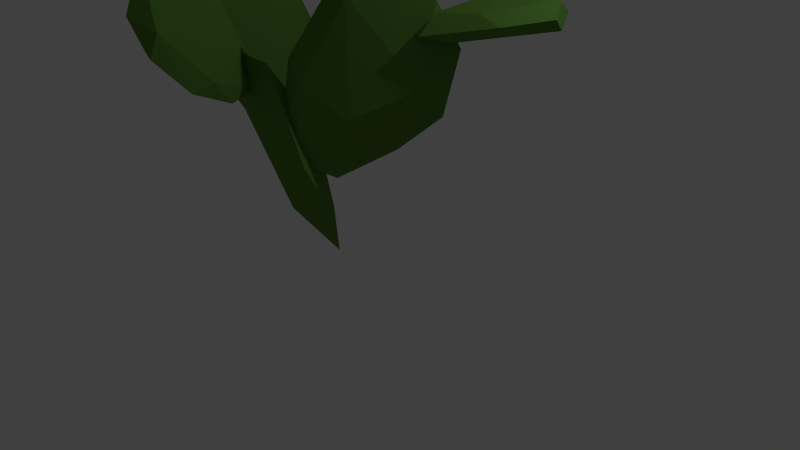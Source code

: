 # Source: pricklypear1.blend  (saved by Blender 2.72.0; exported with 4.5.12 LTS)
import bpy
from mathutils import Matrix  # noqa: F401  (used for matrix-valued properties, if any)

bpy.ops.wm.read_factory_settings(use_empty=True)
scene = bpy.context.scene
scene.name = 'Scene'

# ---- collections
col_collection_1 = bpy.data.collections.new('Collection 1'); scene.collection.children.link(col_collection_1)

# ---- materials (node trees are filled in below, after node groups)
mat_cactus = bpy.data.materials.new('cactus')
mat_cactus.alpha_threshold = 0.0
mat_cactus.use_transparent_shadow = False
mat_cactus.diffuse_color = (0.1063, 0.2462, 0.04208, 1.0)
mat_cactus.roughness = 0.5
mat_cactus.specular_intensity = 0.0

# ---- material node trees

# ---- world
world_world = bpy.data.worlds.new('World'); scene.world = world_world
world_world.color = (0.05088, 0.05088, 0.05088)
world_world.use_sun_shadow = False
world_world.sun_shadow_jitter_overblur = 0.0
world_world.cycles.sampling_method = 'MANUAL'
world_world.cycles.sample_map_resolution = 256

# ---- cameras
cam_camera = bpy.data.cameras.new('Camera')
cam_camera.clip_end = 100.0
cam_camera.lens = 35.0
cam_camera.sensor_width = 32.0
cam_camera.sensor_height = 18.0
cam_camera.ortho_scale = 7.314
cam_camera.dof.focus_distance = 0.0
cam_camera.dof.aperture_fstop = 128.0

# ---- lights
light_lamp = bpy.data.lights.new('Lamp', 'POINT')
light_lamp.transmission_factor = 0.0
light_lamp.cutoff_distance = 30.0
light_lamp.energy = 100.0
light_lamp.shadow_buffer_clip_start = 1.001
light_lamp.shadow_soft_size = 0.1
light_lamp.shadow_maximum_resolution = 0.006
light_lamp.use_absolute_resolution = True
light_lamp.cycles.use_multiple_importance_sampling = False

# ---- meshes
me_icosphere_006 = bpy.data.meshes.new('Icosphere.006')
me_icosphere_006.from_pydata([(0.0, 1.355e-09, -1.0), (0.7236, -0.2748, -0.4472), (-0.2764, -0.4447, -0.4472), (-0.8944, 1.355e-09, -0.4472), (-0.2764, 0.4447, -0.4472), (0.7236, 0.2748, -0.4472), (0.3968, -0.6384, 0.4054), (-1.039, -0.3945, 0.4054), (-1.039, 0.3945, 0.4054), (0.3968, 0.6384, 0.4054), (1.284, 5.255e-10, 0.4054), (7.597e-07, 1.375e-09, 1.188), (-0.1625, -0.2614, -0.8507), (0.4253, -0.1615, -0.8507), (0.2629, -0.4229, -0.5257), (0.8506, 1.355e-09, -0.5257), (0.4253, 0.1615, -0.8507), (-0.5257, 1.355e-09, -0.8507), (-0.6882, -0.2614, -0.5257), (-0.1625, 0.2614, -0.8507), (-0.6882, 0.2614, -0.5257), (0.2629, 0.4229, -0.5257), (1.103, -0.1873, -0.06215), (1.103, 0.1873, -0.06215), (1.439e-07, -0.6062, -0.06215), (0.6817, -0.4904, -0.06215), (-1.103, -0.1873, -0.06215), (-0.6817, -0.4904, -0.06215), (-0.6817, 0.4904, -0.06215), (-1.103, 0.1873, -0.06215), (0.6817, 0.4904, -0.06215), (1.439e-07, 0.6062, -0.06215), (0.988, -0.3752, 0.5181), (-0.3774, -0.6071, 0.5181), (-1.221, 5.255e-10, 0.5181), (-0.3774, 0.6071, 0.5181), (0.988, 0.3752, 0.5181), (0.2786, -0.4482, 0.9314), (0.9016, 1.375e-09, 0.9314), (-0.7294, -0.277, 0.9314), (-0.7294, 0.277, 0.9314), (0.2786, 0.4482, 0.9314)], [], [(0, 13, 12), (1, 13, 15), (0, 12, 17), (0, 17, 19), (0, 19, 16), (1, 15, 22), (2, 14, 24), (3, 18, 26), (4, 20, 28), (5, 21, 30), (1, 22, 25), (2, 24, 27), (3, 26, 29), (4, 28, 31), (5, 30, 23), (6, 32, 37), (7, 33, 39), (8, 34, 40), (9, 35, 41), (10, 36, 38), (12, 14, 2), (12, 13, 14), (13, 1, 14), (15, 16, 5), (15, 13, 16), (13, 0, 16), (17, 18, 3), (17, 12, 18), (12, 2, 18), (19, 20, 4), (19, 17, 20), (17, 3, 20), (16, 21, 5), (16, 19, 21), (19, 4, 21), (22, 23, 10), (22, 15, 23), (15, 5, 23), (24, 25, 6), (24, 14, 25), (14, 1, 25), (26, 27, 7), (26, 18, 27), (18, 2, 27), (28, 29, 8), (28, 20, 29), (20, 3, 29), (30, 31, 9), (30, 21, 31), (21, 4, 31), (25, 32, 6), (25, 22, 32), (22, 10, 32), (27, 33, 7), (27, 24, 33), (24, 6, 33), (29, 34, 8), (29, 26, 34), (26, 7, 34), (31, 35, 9), (31, 28, 35), (28, 8, 35), (23, 36, 10), (23, 30, 36), (30, 9, 36), (37, 38, 11), (37, 32, 38), (32, 10, 38), (39, 37, 11), (39, 33, 37), (33, 6, 37), (40, 39, 11), (40, 34, 39), (34, 7, 39), (41, 40, 11), (41, 35, 40), (35, 8, 40), (38, 41, 11), (38, 36, 41), (36, 9, 41)])
me_icosphere_006.materials.append(mat_cactus)
me_icosphere_006.use_remesh_preserve_volume = False
me_icosphere_006.use_remesh_preserve_attributes = False
me_icosphere_006.use_mirror_vertex_groups = False
me_icosphere_006.update()
me_icosphere_005 = bpy.data.meshes.new('Icosphere.005')
me_icosphere_005.from_pydata([(0.0, 1.355e-09, -1.0), (0.7236, -0.2748, -0.4472), (-0.2764, -0.4447, -0.4472), (-0.8944, 1.355e-09, -0.4472), (-0.2764, 0.4447, -0.4472), (0.7236, 0.2748, -0.4472), (0.3968, -0.6384, 0.4054), (-1.039, -0.3945, 0.4054), (-1.039, 0.3945, 0.4054), (0.3968, 0.6384, 0.4054), (1.284, 5.255e-10, 0.4054), (7.597e-07, 1.375e-09, 1.188), (-0.1625, -0.2614, -0.8507), (0.4253, -0.1615, -0.8507), (0.2629, -0.4229, -0.5257), (0.8506, 1.355e-09, -0.5257), (0.4253, 0.1615, -0.8507), (-0.5257, 1.355e-09, -0.8507), (-0.6882, -0.2614, -0.5257), (-0.1625, 0.2614, -0.8507), (-0.6882, 0.2614, -0.5257), (0.2629, 0.4229, -0.5257), (1.103, -0.1873, -0.06215), (1.103, 0.1873, -0.06215), (1.439e-07, -0.6062, -0.06215), (0.6817, -0.4904, -0.06215), (-1.103, -0.1873, -0.06215), (-0.6817, -0.4904, -0.06215), (-0.6817, 0.4904, -0.06215), (-1.103, 0.1873, -0.06215), (0.6817, 0.4904, -0.06215), (1.439e-07, 0.6062, -0.06215), (0.988, -0.3752, 0.5181), (-0.3774, -0.6071, 0.5181), (-1.221, 5.255e-10, 0.5181), (-0.3774, 0.6071, 0.5181), (0.988, 0.3752, 0.5181), (0.2786, -0.4482, 0.9314), (0.9016, 1.375e-09, 0.9314), (-0.7294, -0.277, 0.9314), (-0.7294, 0.277, 0.9314), (0.2786, 0.4482, 0.9314)], [], [(0, 13, 12), (1, 13, 15), (0, 12, 17), (0, 17, 19), (0, 19, 16), (1, 15, 22), (2, 14, 24), (3, 18, 26), (4, 20, 28), (5, 21, 30), (1, 22, 25), (2, 24, 27), (3, 26, 29), (4, 28, 31), (5, 30, 23), (6, 32, 37), (7, 33, 39), (8, 34, 40), (9, 35, 41), (10, 36, 38), (12, 14, 2), (12, 13, 14), (13, 1, 14), (15, 16, 5), (15, 13, 16), (13, 0, 16), (17, 18, 3), (17, 12, 18), (12, 2, 18), (19, 20, 4), (19, 17, 20), (17, 3, 20), (16, 21, 5), (16, 19, 21), (19, 4, 21), (22, 23, 10), (22, 15, 23), (15, 5, 23), (24, 25, 6), (24, 14, 25), (14, 1, 25), (26, 27, 7), (26, 18, 27), (18, 2, 27), (28, 29, 8), (28, 20, 29), (20, 3, 29), (30, 31, 9), (30, 21, 31), (21, 4, 31), (25, 32, 6), (25, 22, 32), (22, 10, 32), (27, 33, 7), (27, 24, 33), (24, 6, 33), (29, 34, 8), (29, 26, 34), (26, 7, 34), (31, 35, 9), (31, 28, 35), (28, 8, 35), (23, 36, 10), (23, 30, 36), (30, 9, 36), (37, 38, 11), (37, 32, 38), (32, 10, 38), (39, 37, 11), (39, 33, 37), (33, 6, 37), (40, 39, 11), (40, 34, 39), (34, 7, 39), (41, 40, 11), (41, 35, 40), (35, 8, 40), (38, 41, 11), (38, 36, 41), (36, 9, 41)])
me_icosphere_005.materials.append(mat_cactus)
me_icosphere_005.use_remesh_preserve_volume = False
me_icosphere_005.use_remesh_preserve_attributes = False
me_icosphere_005.use_mirror_vertex_groups = False
me_icosphere_005.update()
me_icosphere_004 = bpy.data.meshes.new('Icosphere.004')
me_icosphere_004.from_pydata([(0.0, 1.355e-09, -1.0), (0.7236, -0.2748, -0.4472), (-0.2764, -0.4447, -0.4472), (-0.8944, 1.355e-09, -0.4472), (-0.2764, 0.4447, -0.4472), (0.7236, 0.2748, -0.4472), (0.3968, -0.6384, 0.4054), (-1.039, -0.3945, 0.4054), (-1.039, 0.3945, 0.4054), (0.3968, 0.6384, 0.4054), (1.284, 5.255e-10, 0.4054), (7.597e-07, 1.375e-09, 1.188), (-0.1625, -0.2614, -0.8507), (0.4253, -0.1615, -0.8507), (0.2629, -0.4229, -0.5257), (0.8506, 1.355e-09, -0.5257), (0.4253, 0.1615, -0.8507), (-0.5257, 1.355e-09, -0.8507), (-0.6882, -0.2614, -0.5257), (-0.1625, 0.2614, -0.8507), (-0.6882, 0.2614, -0.5257), (0.2629, 0.4229, -0.5257), (1.103, -0.1873, -0.06215), (1.103, 0.1873, -0.06215), (1.439e-07, -0.6062, -0.06215), (0.6817, -0.4904, -0.06215), (-1.103, -0.1873, -0.06215), (-0.6817, -0.4904, -0.06215), (-0.6817, 0.4904, -0.06215), (-1.103, 0.1873, -0.06215), (0.6817, 0.4904, -0.06215), (1.439e-07, 0.6062, -0.06215), (0.988, -0.3752, 0.5181), (-0.3774, -0.6071, 0.5181), (-1.221, 5.255e-10, 0.5181), (-0.3774, 0.6071, 0.5181), (0.988, 0.3752, 0.5181), (0.2786, -0.4482, 0.9314), (0.9016, 1.375e-09, 0.9314), (-0.7294, -0.277, 0.9314), (-0.7294, 0.277, 0.9314), (0.2786, 0.4482, 0.9314)], [], [(0, 13, 12), (1, 13, 15), (0, 12, 17), (0, 17, 19), (0, 19, 16), (1, 15, 22), (2, 14, 24), (3, 18, 26), (4, 20, 28), (5, 21, 30), (1, 22, 25), (2, 24, 27), (3, 26, 29), (4, 28, 31), (5, 30, 23), (6, 32, 37), (7, 33, 39), (8, 34, 40), (9, 35, 41), (10, 36, 38), (12, 14, 2), (12, 13, 14), (13, 1, 14), (15, 16, 5), (15, 13, 16), (13, 0, 16), (17, 18, 3), (17, 12, 18), (12, 2, 18), (19, 20, 4), (19, 17, 20), (17, 3, 20), (16, 21, 5), (16, 19, 21), (19, 4, 21), (22, 23, 10), (22, 15, 23), (15, 5, 23), (24, 25, 6), (24, 14, 25), (14, 1, 25), (26, 27, 7), (26, 18, 27), (18, 2, 27), (28, 29, 8), (28, 20, 29), (20, 3, 29), (30, 31, 9), (30, 21, 31), (21, 4, 31), (25, 32, 6), (25, 22, 32), (22, 10, 32), (27, 33, 7), (27, 24, 33), (24, 6, 33), (29, 34, 8), (29, 26, 34), (26, 7, 34), (31, 35, 9), (31, 28, 35), (28, 8, 35), (23, 36, 10), (23, 30, 36), (30, 9, 36), (37, 38, 11), (37, 32, 38), (32, 10, 38), (39, 37, 11), (39, 33, 37), (33, 6, 37), (40, 39, 11), (40, 34, 39), (34, 7, 39), (41, 40, 11), (41, 35, 40), (35, 8, 40), (38, 41, 11), (38, 36, 41), (36, 9, 41)])
me_icosphere_004.materials.append(mat_cactus)
me_icosphere_004.use_remesh_preserve_volume = False
me_icosphere_004.use_remesh_preserve_attributes = False
me_icosphere_004.use_mirror_vertex_groups = False
me_icosphere_004.update()
me_icosphere_003 = bpy.data.meshes.new('Icosphere.003')
me_icosphere_003.from_pydata([(0.0, 1.355e-09, -1.0), (0.7236, -0.2748, -0.4472), (-0.2764, -0.4447, -0.4472), (-0.8944, 1.355e-09, -0.4472), (-0.2764, 0.4447, -0.4472), (0.7236, 0.2748, -0.4472), (0.3968, -0.6384, 0.4054), (-1.039, -0.3945, 0.4054), (-1.039, 0.3945, 0.4054), (0.3968, 0.6384, 0.4054), (1.284, 5.255e-10, 0.4054), (7.597e-07, 1.375e-09, 1.188), (-0.1625, -0.2614, -0.8507), (0.4253, -0.1615, -0.8507), (0.2629, -0.4229, -0.5257), (0.8506, 1.355e-09, -0.5257), (0.4253, 0.1615, -0.8507), (-0.5257, 1.355e-09, -0.8507), (-0.6882, -0.2614, -0.5257), (-0.1625, 0.2614, -0.8507), (-0.6882, 0.2614, -0.5257), (0.2629, 0.4229, -0.5257), (1.103, -0.1873, -0.06215), (1.103, 0.1873, -0.06215), (1.439e-07, -0.6062, -0.06215), (0.6817, -0.4904, -0.06215), (-1.103, -0.1873, -0.06215), (-0.6817, -0.4904, -0.06215), (-0.6817, 0.4904, -0.06215), (-1.103, 0.1873, -0.06215), (0.6817, 0.4904, -0.06215), (1.439e-07, 0.6062, -0.06215), (0.988, -0.3752, 0.5181), (-0.3774, -0.6071, 0.5181), (-1.221, 5.255e-10, 0.5181), (-0.3774, 0.6071, 0.5181), (0.988, 0.3752, 0.5181), (0.2786, -0.4482, 0.9314), (0.9016, 1.375e-09, 0.9314), (-0.7294, -0.277, 0.9314), (-0.7294, 0.277, 0.9314), (0.2786, 0.4482, 0.9314)], [], [(0, 13, 12), (1, 13, 15), (0, 12, 17), (0, 17, 19), (0, 19, 16), (1, 15, 22), (2, 14, 24), (3, 18, 26), (4, 20, 28), (5, 21, 30), (1, 22, 25), (2, 24, 27), (3, 26, 29), (4, 28, 31), (5, 30, 23), (6, 32, 37), (7, 33, 39), (8, 34, 40), (9, 35, 41), (10, 36, 38), (12, 14, 2), (12, 13, 14), (13, 1, 14), (15, 16, 5), (15, 13, 16), (13, 0, 16), (17, 18, 3), (17, 12, 18), (12, 2, 18), (19, 20, 4), (19, 17, 20), (17, 3, 20), (16, 21, 5), (16, 19, 21), (19, 4, 21), (22, 23, 10), (22, 15, 23), (15, 5, 23), (24, 25, 6), (24, 14, 25), (14, 1, 25), (26, 27, 7), (26, 18, 27), (18, 2, 27), (28, 29, 8), (28, 20, 29), (20, 3, 29), (30, 31, 9), (30, 21, 31), (21, 4, 31), (25, 32, 6), (25, 22, 32), (22, 10, 32), (27, 33, 7), (27, 24, 33), (24, 6, 33), (29, 34, 8), (29, 26, 34), (26, 7, 34), (31, 35, 9), (31, 28, 35), (28, 8, 35), (23, 36, 10), (23, 30, 36), (30, 9, 36), (37, 38, 11), (37, 32, 38), (32, 10, 38), (39, 37, 11), (39, 33, 37), (33, 6, 37), (40, 39, 11), (40, 34, 39), (34, 7, 39), (41, 40, 11), (41, 35, 40), (35, 8, 40), (38, 41, 11), (38, 36, 41), (36, 9, 41)])
me_icosphere_003.materials.append(mat_cactus)
me_icosphere_003.use_remesh_preserve_volume = False
me_icosphere_003.use_remesh_preserve_attributes = False
me_icosphere_003.use_mirror_vertex_groups = False
me_icosphere_003.update()
me_icosphere_002 = bpy.data.meshes.new('Icosphere.002')
me_icosphere_002.from_pydata([(0.0, 1.355e-09, -1.0), (0.7236, -0.2748, -0.4472), (-0.2764, -0.4447, -0.4472), (-0.8944, 1.355e-09, -0.4472), (-0.2764, 0.4447, -0.4472), (0.7236, 0.2748, -0.4472), (0.3968, -0.6384, 0.4054), (-1.039, -0.3945, 0.4054), (-1.039, 0.3945, 0.4054), (0.3968, 0.6384, 0.4054), (1.284, 5.255e-10, 0.4054), (7.597e-07, 1.375e-09, 1.188), (-0.1625, -0.2614, -0.8507), (0.4253, -0.1615, -0.8507), (0.2629, -0.4229, -0.5257), (0.8506, 1.355e-09, -0.5257), (0.4253, 0.1615, -0.8507), (-0.5257, 1.355e-09, -0.8507), (-0.6882, -0.2614, -0.5257), (-0.1625, 0.2614, -0.8507), (-0.6882, 0.2614, -0.5257), (0.2629, 0.4229, -0.5257), (1.103, -0.1873, -0.06215), (1.103, 0.1873, -0.06215), (1.439e-07, -0.6062, -0.06215), (0.6817, -0.4904, -0.06215), (-1.103, -0.1873, -0.06215), (-0.6817, -0.4904, -0.06215), (-0.6817, 0.4904, -0.06215), (-1.103, 0.1873, -0.06215), (0.6817, 0.4904, -0.06215), (1.439e-07, 0.6062, -0.06215), (0.988, -0.3752, 0.5181), (-0.3774, -0.6071, 0.5181), (-1.221, 5.255e-10, 0.5181), (-0.3774, 0.6071, 0.5181), (0.988, 0.3752, 0.5181), (0.2786, -0.4482, 0.9314), (0.9016, 1.375e-09, 0.9314), (-0.7294, -0.277, 0.9314), (-0.7294, 0.277, 0.9314), (0.2786, 0.4482, 0.9314)], [], [(0, 13, 12), (1, 13, 15), (0, 12, 17), (0, 17, 19), (0, 19, 16), (1, 15, 22), (2, 14, 24), (3, 18, 26), (4, 20, 28), (5, 21, 30), (1, 22, 25), (2, 24, 27), (3, 26, 29), (4, 28, 31), (5, 30, 23), (6, 32, 37), (7, 33, 39), (8, 34, 40), (9, 35, 41), (10, 36, 38), (12, 14, 2), (12, 13, 14), (13, 1, 14), (15, 16, 5), (15, 13, 16), (13, 0, 16), (17, 18, 3), (17, 12, 18), (12, 2, 18), (19, 20, 4), (19, 17, 20), (17, 3, 20), (16, 21, 5), (16, 19, 21), (19, 4, 21), (22, 23, 10), (22, 15, 23), (15, 5, 23), (24, 25, 6), (24, 14, 25), (14, 1, 25), (26, 27, 7), (26, 18, 27), (18, 2, 27), (28, 29, 8), (28, 20, 29), (20, 3, 29), (30, 31, 9), (30, 21, 31), (21, 4, 31), (25, 32, 6), (25, 22, 32), (22, 10, 32), (27, 33, 7), (27, 24, 33), (24, 6, 33), (29, 34, 8), (29, 26, 34), (26, 7, 34), (31, 35, 9), (31, 28, 35), (28, 8, 35), (23, 36, 10), (23, 30, 36), (30, 9, 36), (37, 38, 11), (37, 32, 38), (32, 10, 38), (39, 37, 11), (39, 33, 37), (33, 6, 37), (40, 39, 11), (40, 34, 39), (34, 7, 39), (41, 40, 11), (41, 35, 40), (35, 8, 40), (38, 41, 11), (38, 36, 41), (36, 9, 41)])
me_icosphere_002.materials.append(mat_cactus)
me_icosphere_002.use_remesh_preserve_volume = False
me_icosphere_002.use_remesh_preserve_attributes = False
me_icosphere_002.use_mirror_vertex_groups = False
me_icosphere_002.update()
me_icosphere_001 = bpy.data.meshes.new('Icosphere.001')
me_icosphere_001.from_pydata([(0.0, 1.355e-09, -1.0), (0.7236, -0.2748, -0.4472), (-0.2764, -0.4447, -0.4472), (-0.8944, 1.355e-09, -0.4472), (-0.2764, 0.4447, -0.4472), (0.7236, 0.2748, -0.4472), (0.3968, -0.6384, 0.4054), (-1.039, -0.3945, 0.4054), (-1.039, 0.3945, 0.4054), (0.3968, 0.6384, 0.4054), (1.284, 5.255e-10, 0.4054), (7.597e-07, 1.375e-09, 1.188), (-0.1625, -0.2614, -0.8507), (0.4253, -0.1615, -0.8507), (0.2629, -0.4229, -0.5257), (0.8506, 1.355e-09, -0.5257), (0.4253, 0.1615, -0.8507), (-0.5257, 1.355e-09, -0.8507), (-0.6882, -0.2614, -0.5257), (-0.1625, 0.2614, -0.8507), (-0.6882, 0.2614, -0.5257), (0.2629, 0.4229, -0.5257), (1.103, -0.1873, -0.06215), (1.103, 0.1873, -0.06215), (1.439e-07, -0.6062, -0.06215), (0.6817, -0.4904, -0.06215), (-1.103, -0.1873, -0.06215), (-0.6817, -0.4904, -0.06215), (-0.6817, 0.4904, -0.06215), (-1.103, 0.1873, -0.06215), (0.6817, 0.4904, -0.06215), (1.439e-07, 0.6062, -0.06215), (0.988, -0.3752, 0.5181), (-0.3774, -0.6071, 0.5181), (-1.221, 5.255e-10, 0.5181), (-0.3774, 0.6071, 0.5181), (0.988, 0.3752, 0.5181), (0.2786, -0.4482, 0.9314), (0.9016, 1.375e-09, 0.9314), (-0.7294, -0.277, 0.9314), (-0.7294, 0.277, 0.9314), (0.2786, 0.4482, 0.9314)], [], [(0, 13, 12), (1, 13, 15), (0, 12, 17), (0, 17, 19), (0, 19, 16), (1, 15, 22), (2, 14, 24), (3, 18, 26), (4, 20, 28), (5, 21, 30), (1, 22, 25), (2, 24, 27), (3, 26, 29), (4, 28, 31), (5, 30, 23), (6, 32, 37), (7, 33, 39), (8, 34, 40), (9, 35, 41), (10, 36, 38), (12, 14, 2), (12, 13, 14), (13, 1, 14), (15, 16, 5), (15, 13, 16), (13, 0, 16), (17, 18, 3), (17, 12, 18), (12, 2, 18), (19, 20, 4), (19, 17, 20), (17, 3, 20), (16, 21, 5), (16, 19, 21), (19, 4, 21), (22, 23, 10), (22, 15, 23), (15, 5, 23), (24, 25, 6), (24, 14, 25), (14, 1, 25), (26, 27, 7), (26, 18, 27), (18, 2, 27), (28, 29, 8), (28, 20, 29), (20, 3, 29), (30, 31, 9), (30, 21, 31), (21, 4, 31), (25, 32, 6), (25, 22, 32), (22, 10, 32), (27, 33, 7), (27, 24, 33), (24, 6, 33), (29, 34, 8), (29, 26, 34), (26, 7, 34), (31, 35, 9), (31, 28, 35), (28, 8, 35), (23, 36, 10), (23, 30, 36), (30, 9, 36), (37, 38, 11), (37, 32, 38), (32, 10, 38), (39, 37, 11), (39, 33, 37), (33, 6, 37), (40, 39, 11), (40, 34, 39), (34, 7, 39), (41, 40, 11), (41, 35, 40), (35, 8, 40), (38, 41, 11), (38, 36, 41), (36, 9, 41)])
me_icosphere_001.materials.append(mat_cactus)
me_icosphere_001.use_remesh_preserve_volume = False
me_icosphere_001.use_remesh_preserve_attributes = False
me_icosphere_001.use_mirror_vertex_groups = False
me_icosphere_001.update()

# ---- objects
ob_icosphere_006 = bpy.data.objects.new('Icosphere.006', me_icosphere_006)
ob_icosphere_005 = bpy.data.objects.new('Icosphere.005', me_icosphere_005)
ob_icosphere_004 = bpy.data.objects.new('Icosphere.004', me_icosphere_004)
ob_icosphere_003 = bpy.data.objects.new('Icosphere.003', me_icosphere_003)
ob_icosphere_002 = bpy.data.objects.new('Icosphere.002', me_icosphere_002)
ob_icosphere_001 = bpy.data.objects.new('Icosphere.001', me_icosphere_001)
ob_lamp = bpy.data.objects.new('Lamp', light_lamp)
ob_camera = bpy.data.objects.new('Camera', cam_camera)

# ---- transforms, parenting, visibility, modifiers, constraints
ob_icosphere_006.location = (-0.4665, -2.396, 4.097)
ob_icosphere_006.rotation_euler = (-0.5218, -0.6443, 1.018)
ob_icosphere_006.scale = (0.3908, 0.2365, 0.5989)
ob_icosphere_006.lineart.crease_threshold = 0.0
_m = ob_icosphere_006.modifiers.new('Decimate', 'DECIMATE')
_m.ratio = 0.213
ob_icosphere_005.location = (0.08043, -2.213, 3.236)
ob_icosphere_005.rotation_euler = (-0.3938, -0.574, 2.201)
ob_icosphere_005.scale = (0.5248, 0.3176, 0.8043)
ob_icosphere_005.lineart.crease_threshold = 0.0
_m = ob_icosphere_005.modifiers.new('Decimate', 'DECIMATE')
_m.ratio = 0.4491
ob_icosphere_004.location = (1.822, -0.04113, 3.336)
ob_icosphere_004.rotation_euler = (1.519, 0.09755, 2.727)
ob_icosphere_004.scale = (0.5255, 0.318, 0.8055)
ob_icosphere_004.lineart.crease_threshold = 0.0
_m = ob_icosphere_004.modifiers.new('Decimate', 'DECIMATE')
_m.ratio = 0.3287
ob_icosphere_003.location = (-1.118, -0.7002, 2.659)
ob_icosphere_003.rotation_euler = (-0.3271, 0.088, 1.662)
ob_icosphere_003.scale = (0.7056, 0.427, 1.081)
ob_icosphere_003.lineart.crease_threshold = 0.0
_m = ob_icosphere_003.modifiers.new('Decimate', 'DECIMATE')
_m.ratio = 0.2917
ob_icosphere_002.location = (1.106, -1.107, 2.703)
ob_icosphere_002.rotation_euler = (-0.1832, 0.6266, 0.6255)
ob_icosphere_002.scale = (0.6406, 0.3877, 0.9819)
ob_icosphere_002.lineart.crease_threshold = 0.0
_m = ob_icosphere_002.modifiers.new('Decimate', 'DECIMATE')
_m.ratio = 0.4491
ob_icosphere_001.location = (0.006081, -1.156, 1.678)
ob_icosphere_001.rotation_euler = (0.337, 0.04253, -0.3776)
ob_icosphere_001.scale = (0.8061, 0.4878, 1.235)
ob_icosphere_001.lineart.crease_threshold = 0.0
_m = ob_icosphere_001.modifiers.new('Decimate', 'DECIMATE')
_m.ratio = 0.3472
ob_lamp.location = (4.076, 1.005, 5.904)
ob_lamp.rotation_euler = (0.6503, 0.05522, 1.866)
ob_lamp.lock_rotations_4d = False
ob_lamp.empty_display_type = 'ARROWS'
ob_lamp.color = (0.0, 0.0, 0.0, 0.0)
ob_lamp.lineart.crease_threshold = 0.0
ob_camera.location = (7.481, -6.508, 5.344)
ob_camera.rotation_euler = (1.109, 0.01082, 0.8149)
ob_camera.lock_rotations_4d = False
ob_camera.empty_display_type = 'ARROWS'
ob_camera.color = (0.0, 0.0, 0.0, 0.0)
ob_camera.display_type = 'WIRE'
ob_camera.lineart.crease_threshold = 0.0

# ---- collection membership
col_collection_1.objects.link(ob_icosphere_006)
col_collection_1.objects.link(ob_icosphere_005)
col_collection_1.objects.link(ob_icosphere_004)
col_collection_1.objects.link(ob_icosphere_003)
col_collection_1.objects.link(ob_icosphere_002)
col_collection_1.objects.link(ob_icosphere_001)
col_collection_1.objects.link(ob_lamp)
col_collection_1.objects.link(ob_camera)

# ---- scene / render settings (as saved in the file)
scene.camera = ob_camera
scene.frame_start = 1; scene.frame_end = 250; scene.frame_set(1)
scene.render.engine = 'BLENDER_EEVEE_NEXT'
scene.render.resolution_percentage = 50
scene.render.dither_intensity = 0.0
scene.cycles.use_denoising = False
scene.cycles.samples = 10
scene.cycles.sampling_pattern = 'TABULATED_SOBOL'
scene.cycles.light_sampling_threshold = 0.0
scene.cycles.use_adaptive_sampling = False
scene.cycles.use_light_tree = False
scene.cycles.blur_glossy = 0.0
scene.cycles.pixel_filter_type = 'GAUSSIAN'
scene.cycles.sample_clamp_indirect = 0.0
scene.view_settings.view_transform = 'Standard'
bpy.context.view_layer.update()
